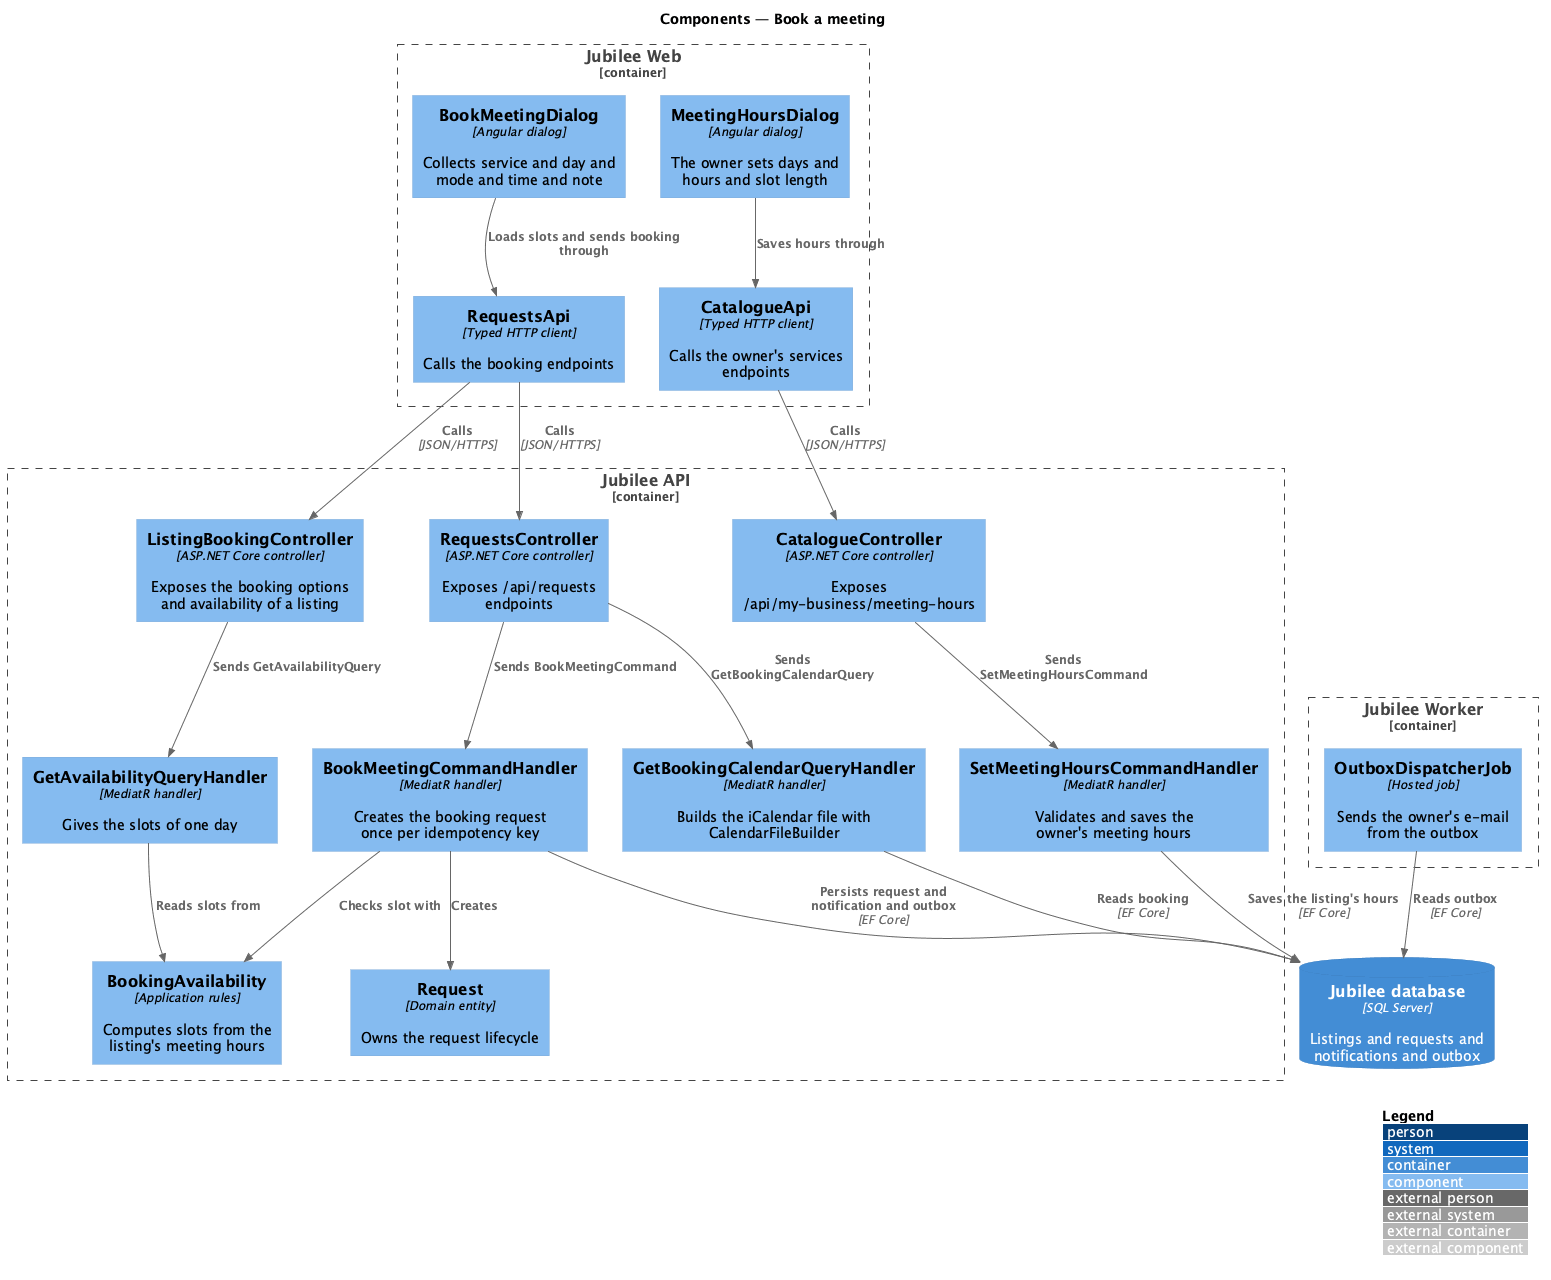

The diagram above was rendered by PlantUML. Its source (embedded in the PNG):
@startuml
!include <C4/C4_Component>
LAYOUT_WITH_LEGEND()
title Components — Book a meeting

Container_Boundary(web, "Jubilee Web") {
  Component(dialog, "BookMeetingDialog", "Angular dialog", "Collects service and day and mode and time and note")
  Component(hours, "MeetingHoursDialog", "Angular dialog", "The owner sets days and hours and slot length")
  Component(client, "RequestsApi", "Typed HTTP client", "Calls the booking endpoints")
  Component(catalogue, "CatalogueApi", "Typed HTTP client", "Calls the owner's services endpoints")
}
Container_Boundary(api, "Jubilee API") {
  Component(listingCtrl, "ListingBookingController", "ASP.NET Core controller", "Exposes the booking options and availability of a listing")
  Component(ctrl, "RequestsController", "ASP.NET Core controller", "Exposes /api/requests endpoints")
  Component(ownerCtrl, "CatalogueController", "ASP.NET Core controller", "Exposes /api/my-business/meeting-hours")
  Component(handler, "BookMeetingCommandHandler", "MediatR handler", "Creates the booking request once per idempotency key")
  Component(availQuery, "GetAvailabilityQueryHandler", "MediatR handler", "Gives the slots of one day")
  Component(setHours, "SetMeetingHoursCommandHandler", "MediatR handler", "Validates and saves the owner's meeting hours")
  Component(avail, "BookingAvailability", "Application rules", "Computes slots from the listing's meeting hours")
  Component(entity, "Request", "Domain entity", "Owns the request lifecycle")
  Component(cal, "GetBookingCalendarQueryHandler", "MediatR handler", "Builds the iCalendar file with CalendarFileBuilder")
}
Container_Boundary(worker, "Jubilee Worker") {
  Component(outbox, "OutboxDispatcherJob", "Hosted job", "Sends the owner's e-mail from the outbox")
}
ContainerDb(db, "Jubilee database", "SQL Server", "Listings and requests and notifications and outbox")

Rel(dialog, client, "Loads slots and sends booking through")
Rel(hours, catalogue, "Saves hours through")
Rel(client, listingCtrl, "Calls", "JSON/HTTPS")
Rel(client, ctrl, "Calls", "JSON/HTTPS")
Rel(catalogue, ownerCtrl, "Calls", "JSON/HTTPS")
Rel(listingCtrl, availQuery, "Sends GetAvailabilityQuery")
Rel(ctrl, handler, "Sends BookMeetingCommand")
Rel(ctrl, cal, "Sends GetBookingCalendarQuery")
Rel(ownerCtrl, setHours, "Sends SetMeetingHoursCommand")
Rel(availQuery, avail, "Reads slots from")
Rel(handler, avail, "Checks slot with")
Rel(handler, entity, "Creates")
Rel(handler, db, "Persists request and notification and outbox", "EF Core")
Rel(setHours, db, "Saves the listing's hours", "EF Core")
Rel(cal, db, "Reads booking", "EF Core")
Rel(outbox, db, "Reads outbox", "EF Core")
@enduml